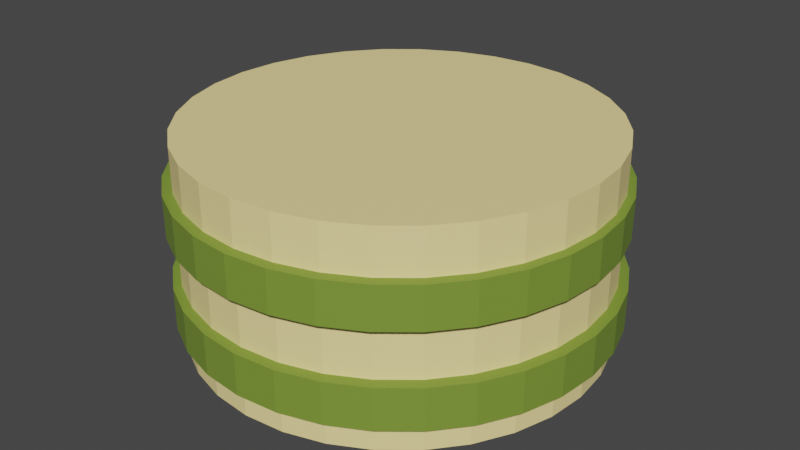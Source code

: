 # Source: bolocilindro_limao.blend  (saved by Blender 2.80.75; exported with 4.5.12 LTS)
import bpy
from mathutils import Matrix  # noqa: F401  (used for matrix-valued properties, if any)

bpy.ops.wm.read_factory_settings(use_empty=True)
scene = bpy.context.scene
scene.name = 'Scene'

# ---- collections
col_collection = bpy.data.collections.new('Collection'); scene.collection.children.link(col_collection)

# ---- materials (node trees are filled in below, after node groups)
mat_material_007 = bpy.data.materials.new('Material.007')
mat_material_007.use_transparent_shadow = False
mat_material_007.diffuse_color = (0.1936, 0.3025, 0.03906, 1.0)
mat_material_006 = bpy.data.materials.new('Material.006')
mat_material_006.use_transparent_shadow = False
mat_material_006.diffuse_color = (0.1936, 0.3025, 0.03906, 1.0)
mat_material_000 = bpy.data.materials.new('Material.000')
mat_material_000.use_transparent_shadow = False
mat_material_000.diffuse_color = (1.0, 0.8143, 0.3441, 1.0)

# ---- material node trees
mat_material_007.use_nodes = True; mat_material_007.node_tree.nodes.clear()
_N = mat_material_007.node_tree.nodes; _L = mat_material_007.node_tree.links
n0 = _N.new('ShaderNodeOutputMaterial'); n0.name = 'Material Output'; n0.location = (300, 300)
n1 = _N.new('ShaderNodeBsdfPrincipled'); n1.name = 'Principled BSDF'; n1.location = (10, 300)
n1.distribution = 'GGX'
n1.subsurface_method = 'BURLEY'
n1.inputs[0].default_value = (0.1936, 0.3025, 0.03906, 1.0)
n1.inputs[3].default_value = 1.45
n1.inputs[27].default_value = (0.0, 0.0, 0.0, 1.0)
n1.inputs[28].default_value = 1.0
_L.new(n1.outputs[0], n0.inputs[0])
n0.is_active_output = True
mat_material_006.use_nodes = True; mat_material_006.node_tree.nodes.clear()
_N = mat_material_006.node_tree.nodes; _L = mat_material_006.node_tree.links
n0 = _N.new('ShaderNodeOutputMaterial'); n0.name = 'Material Output'; n0.location = (300, 300)
n1 = _N.new('ShaderNodeBsdfPrincipled'); n1.name = 'Principled BSDF'; n1.location = (10, 300)
n1.distribution = 'GGX'
n1.subsurface_method = 'BURLEY'
n1.inputs[0].default_value = (0.1936, 0.3025, 0.03906, 1.0)
n1.inputs[3].default_value = 1.45
n1.inputs[27].default_value = (0.0, 0.0, 0.0, 1.0)
n1.inputs[28].default_value = 1.0
_L.new(n1.outputs[0], n0.inputs[0])
n0.is_active_output = True
mat_material_000.use_nodes = True; mat_material_000.node_tree.nodes.clear()
_N = mat_material_000.node_tree.nodes; _L = mat_material_000.node_tree.links
n0 = _N.new('ShaderNodeOutputMaterial'); n0.name = 'Material Output'; n0.location = (300, 300)
n1 = _N.new('ShaderNodeBsdfPrincipled'); n1.name = 'Principled BSDF'; n1.location = (10, 300)
n1.distribution = 'GGX'
n1.subsurface_method = 'BURLEY'
n1.inputs[0].default_value = (1.0, 0.8143, 0.3441, 1.0)
n1.inputs[3].default_value = 1.45
n1.inputs[27].default_value = (0.0, 0.0, 0.0, 1.0)
n1.inputs[28].default_value = 1.0
_L.new(n1.outputs[0], n0.inputs[0])
n0.is_active_output = True

# ---- world
world_world = bpy.data.worlds.new('World'); scene.world = world_world
world_world.use_nodes = True; world_world.node_tree.nodes.clear()
_N = world_world.node_tree.nodes; _L = world_world.node_tree.links
n0 = _N.new('ShaderNodeOutputWorld'); n0.name = 'World Output'; n0.location = (300, 300)
n1 = _N.new('ShaderNodeBackground'); n1.name = 'Background'; n1.location = (10, 300)
n1.inputs[0].default_value = (0.05088, 0.05088, 0.05088, 1.0)
_L.new(n1.outputs[0], n0.inputs[0])
n0.is_active_output = True
world_world.color = (0.05088, 0.05088, 0.05088)
world_world.use_sun_shadow = False
world_world.sun_shadow_jitter_overblur = 0.0

# ---- meshes
me_cylinder_005 = bpy.data.meshes.new('Cylinder.005')
me_cylinder_005.from_pydata([(0.0, 1.0, -1.0), (0.0, 1.0, -0.5957), (0.1951, 0.9808, -1.0), (0.1951, 0.9808, -0.5957), (0.3827, 0.9239, -1.0), (0.3827, 0.9239, -0.5957), (0.5556, 0.8315, -1.0), (0.5556, 0.8315, -0.5957), (0.7071, 0.7071, -1.0), (0.7071, 0.7071, -0.5957), (0.8315, 0.5556, -1.0), (0.8315, 0.5556, -0.5957), (0.9239, 0.3827, -1.0), (0.9239, 0.3827, -0.5957), (0.9808, 0.1951, -1.0), (0.9808, 0.1951, -0.5957), (1.0, 7.55e-08, -1.0), (1.0, 7.55e-08, -0.5957), (0.9808, -0.1951, -1.0), (0.9808, -0.1951, -0.5957), (0.9239, -0.3827, -1.0), (0.9239, -0.3827, -0.5957), (0.8315, -0.5556, -1.0), (0.8315, -0.5556, -0.5957), (0.7071, -0.7071, -1.0), (0.7071, -0.7071, -0.5957), (0.5556, -0.8315, -1.0), (0.5556, -0.8315, -0.5957), (0.3827, -0.9239, -1.0), (0.3827, -0.9239, -0.5957), (0.1951, -0.9808, -1.0), (0.1951, -0.9808, -0.5957), (-3.258e-07, -1.0, -1.0), (-3.258e-07, -1.0, -0.5957), (-0.1951, -0.9808, -1.0), (-0.1951, -0.9808, -0.5957), (-0.3827, -0.9239, -1.0), (-0.3827, -0.9239, -0.5957), (-0.5556, -0.8315, -1.0), (-0.5556, -0.8315, -0.5957), (-0.7071, -0.7071, -1.0), (-0.7071, -0.7071, -0.5957), (-0.8315, -0.5556, -1.0), (-0.8315, -0.5556, -0.5957), (-0.9239, -0.3827, -1.0), (-0.9239, -0.3827, -0.5957), (-0.9808, -0.1951, -1.0), (-0.9808, -0.1951, -0.5957), (-1.0, 9.656e-07, -1.0), (-1.0, 9.656e-07, -0.5957), (-0.9808, 0.1951, -1.0), (-0.9808, 0.1951, -0.5957), (-0.9239, 0.3827, -1.0), (-0.9239, 0.3827, -0.5957), (-0.8315, 0.5556, -1.0), (-0.8315, 0.5556, -0.5957), (-0.7071, 0.7071, -1.0), (-0.7071, 0.7071, -0.5957), (-0.5556, 0.8315, -1.0), (-0.5556, 0.8315, -0.5957), (-0.3827, 0.9239, -1.0), (-0.3827, 0.9239, -0.5957), (-0.1951, 0.9808, -1.0), (-0.1951, 0.9808, -0.5957)], [], [(0, 1, 3, 2), (2, 3, 5, 4), (4, 5, 7, 6), (6, 7, 9, 8), (8, 9, 11, 10), (10, 11, 13, 12), (12, 13, 15, 14), (14, 15, 17, 16), (16, 17, 19, 18), (18, 19, 21, 20), (20, 21, 23, 22), (22, 23, 25, 24), (24, 25, 27, 26), (26, 27, 29, 28), (28, 29, 31, 30), (30, 31, 33, 32), (32, 33, 35, 34), (34, 35, 37, 36), (36, 37, 39, 38), (38, 39, 41, 40), (40, 41, 43, 42), (42, 43, 45, 44), (44, 45, 47, 46), (46, 47, 49, 48), (48, 49, 51, 50), (50, 51, 53, 52), (52, 53, 55, 54), (54, 55, 57, 56), (56, 57, 59, 58), (58, 59, 61, 60), (3, 1, 63, 61, 59, 57, 55, 53, 51, 49, 47, 45, 43, 41, 39, 37, 35, 33, 31, 29, 27, 25, 23, 21, 19, 17, 15, 13, 11, 9, 7, 5), (60, 61, 63, 62), (62, 63, 1, 0), (0, 2, 4, 6, 8, 10, 12, 14, 16, 18, 20, 22, 24, 26, 28, 30, 32, 34, 36, 38, 40, 42, 44, 46, 48, 50, 52, 54, 56, 58, 60, 62)])
_uv = me_cylinder_005.uv_layers.new(name='UVMap')
_uv.uv.foreach_set('vector', [1.0, 0.5, 1.0, 1.0, 0.9688, 1.0, 0.9688, 0.5, 0.9688, 0.5, 0.9688, 1.0, 0.9375, 1.0, 0.9375, 0.5, 0.9375, 0.5, 0.9375, 1.0, 0.9062, 1.0, 0.9062, 0.5, 0.9062, 0.5, 0.9062, 1.0, 0.875, 1.0, 0.875, 0.5, 0.875, 0.5, 0.875, 1.0, 0.8438, 1.0, 0.8438, 0.5, 0.8438, 0.5, 0.8438, 1.0, 0.8125, 1.0, 0.8125, 0.5, 0.8125, 0.5, 0.8125, 1.0, 0.7812, 1.0, 0.7812, 0.5, 0.7812, 0.5, 0.7812, 1.0, 0.75, 1.0, 0.75, 0.5, 0.75, 0.5, 0.75, 1.0, 0.7188, 1.0, 0.7188, 0.5, 0.7188, 0.5, 0.7188, 1.0, 0.6875, 1.0, 0.6875, 0.5, 0.6875, 0.5, 0.6875, 1.0, 0.6562, 1.0, 0.6562, 0.5, 0.6562, 0.5, 0.6562, 1.0, 0.625, 1.0, 0.625, 0.5, 0.625, 0.5, 0.625, 1.0, 0.5938, 1.0, 0.5938, 0.5, 0.5938, 0.5, 0.5938, 1.0, 0.5625, 1.0, 0.5625, 0.5, 0.5625, 0.5, 0.5625, 1.0, 0.5312, 1.0, 0.5312, 0.5, 0.5312, 0.5, 0.5312, 1.0, 0.5, 1.0, 0.5, 0.5, 0.5, 0.5, 0.5, 1.0, 0.4688, 1.0, 0.4688, 0.5, 0.4688, 0.5, 0.4688, 1.0, 0.4375, 1.0, 0.4375, 0.5, 0.4375, 0.5, 0.4375, 1.0, 0.4062, 1.0, 0.4062, 0.5, 0.4062, 0.5, 0.4062, 1.0, 0.375, 1.0, 0.375, 0.5, 0.375, 0.5, 0.375, 1.0, 0.3438, 1.0, 0.3438, 0.5, 0.3438, 0.5, 0.3438, 1.0, 0.3125, 1.0, 0.3125, 0.5, 0.3125, 0.5, 0.3125, 1.0, 0.2812, 1.0, 0.2812, 0.5, 0.2812, 0.5, 0.2812, 1.0, 0.25, 1.0, 0.25, 0.5, 0.25, 0.5, 0.25, 1.0, 0.2188, 1.0, 0.2188, 0.5, 0.2188, 0.5, 0.2188, 1.0, 0.1875, 1.0, 0.1875, 0.5, 0.1875, 0.5, 0.1875, 1.0, 0.1562, 1.0, 0.1562, 0.5, 0.1562, 0.5, 0.1562, 1.0, 0.125, 1.0, 0.125, 0.5, 0.125, 0.5, 0.125, 1.0, 0.09375, 1.0, 0.09375, 0.5, 0.09375, 0.5, 0.09375, 1.0, 0.0625, 1.0, 0.0625, 0.5, 0.2968, 0.4854, 0.25, 0.49, 0.2032, 0.4854, 0.1582, 0.4717, 0.1167, 0.4496, 0.08029, 0.4197, 0.05045, 0.3833, 0.02827, 0.3418, 0.01461, 0.2968, 0.01, 0.25, 0.01461, 0.2032, 0.02827, 0.1582, 0.05045, 0.1167, 0.08029, 0.08029, 0.1167, 0.05045, 0.1582, 0.02827, 0.2032, 0.01461, 0.25, 0.01, 0.2968, 0.01461, 0.3418, 0.02827, 0.3833, 0.05045, 0.4197, 0.08029, 0.4496, 0.1167, 0.4717, 0.1582, 0.4854, 0.2032, 0.49, 0.25, 0.4854, 0.2968, 0.4717, 0.3418, 0.4496, 0.3833, 0.4197, 0.4197, 0.3833, 0.4496, 0.3418, 0.4717, 0.0625, 0.5, 0.0625, 1.0, 0.03125, 1.0, 0.03125, 0.5, 0.03125, 0.5, 0.03125, 1.0, 0.0, 1.0, 0.0, 0.5, 0.75, 0.49, 0.7968, 0.4854, 0.8418, 0.4717, 0.8833, 0.4496, 0.9197, 0.4197, 0.9496, 0.3833, 0.9717, 0.3418, 0.9854, 0.2968, 0.99, 0.25, 0.9854, 0.2032, 0.9717, 0.1582, 0.9496, 0.1167, 0.9197, 0.08029, 0.8833, 0.05045, 0.8418, 0.02827, 0.7968, 0.01461, 0.75, 0.01, 0.7032, 0.01461, 0.6582, 0.02827, 0.6167, 0.05045, 0.5803, 0.08029, 0.5504, 0.1167, 0.5283, 0.1582, 0.5146, 0.2032, 0.51, 0.25, 0.5146, 0.2968, 0.5283, 0.3418, 0.5504, 0.3833, 0.5803, 0.4197, 0.6167, 0.4496, 0.6582, 0.4717, 0.7032, 0.4854])
me_cylinder_005.materials.append(mat_material_007)
me_cylinder_005.use_remesh_preserve_volume = False
me_cylinder_005.use_remesh_preserve_attributes = False
me_cylinder_005.use_mirror_vertex_groups = False
me_cylinder_005.update()
me_cylinder_004 = bpy.data.meshes.new('Cylinder.004')
me_cylinder_004.from_pydata([(0.0, 1.0, -1.0), (0.0, 1.0, -0.5957), (0.1951, 0.9808, -1.0), (0.1951, 0.9808, -0.5957), (0.3827, 0.9239, -1.0), (0.3827, 0.9239, -0.5957), (0.5556, 0.8315, -1.0), (0.5556, 0.8315, -0.5957), (0.7071, 0.7071, -1.0), (0.7071, 0.7071, -0.5957), (0.8315, 0.5556, -1.0), (0.8315, 0.5556, -0.5957), (0.9239, 0.3827, -1.0), (0.9239, 0.3827, -0.5957), (0.9808, 0.1951, -1.0), (0.9808, 0.1951, -0.5957), (1.0, 7.55e-08, -1.0), (1.0, 7.55e-08, -0.5957), (0.9808, -0.1951, -1.0), (0.9808, -0.1951, -0.5957), (0.9239, -0.3827, -1.0), (0.9239, -0.3827, -0.5957), (0.8315, -0.5556, -1.0), (0.8315, -0.5556, -0.5957), (0.7071, -0.7071, -1.0), (0.7071, -0.7071, -0.5957), (0.5556, -0.8315, -1.0), (0.5556, -0.8315, -0.5957), (0.3827, -0.9239, -1.0), (0.3827, -0.9239, -0.5957), (0.1951, -0.9808, -1.0), (0.1951, -0.9808, -0.5957), (-3.258e-07, -1.0, -1.0), (-3.258e-07, -1.0, -0.5957), (-0.1951, -0.9808, -1.0), (-0.1951, -0.9808, -0.5957), (-0.3827, -0.9239, -1.0), (-0.3827, -0.9239, -0.5957), (-0.5556, -0.8315, -1.0), (-0.5556, -0.8315, -0.5957), (-0.7071, -0.7071, -1.0), (-0.7071, -0.7071, -0.5957), (-0.8315, -0.5556, -1.0), (-0.8315, -0.5556, -0.5957), (-0.9239, -0.3827, -1.0), (-0.9239, -0.3827, -0.5957), (-0.9808, -0.1951, -1.0), (-0.9808, -0.1951, -0.5957), (-1.0, 9.656e-07, -1.0), (-1.0, 9.656e-07, -0.5957), (-0.9808, 0.1951, -1.0), (-0.9808, 0.1951, -0.5957), (-0.9239, 0.3827, -1.0), (-0.9239, 0.3827, -0.5957), (-0.8315, 0.5556, -1.0), (-0.8315, 0.5556, -0.5957), (-0.7071, 0.7071, -1.0), (-0.7071, 0.7071, -0.5957), (-0.5556, 0.8315, -1.0), (-0.5556, 0.8315, -0.5957), (-0.3827, 0.9239, -1.0), (-0.3827, 0.9239, -0.5957), (-0.1951, 0.9808, -1.0), (-0.1951, 0.9808, -0.5957)], [], [(0, 1, 3, 2), (2, 3, 5, 4), (4, 5, 7, 6), (6, 7, 9, 8), (8, 9, 11, 10), (10, 11, 13, 12), (12, 13, 15, 14), (14, 15, 17, 16), (16, 17, 19, 18), (18, 19, 21, 20), (20, 21, 23, 22), (22, 23, 25, 24), (24, 25, 27, 26), (26, 27, 29, 28), (28, 29, 31, 30), (30, 31, 33, 32), (32, 33, 35, 34), (34, 35, 37, 36), (36, 37, 39, 38), (38, 39, 41, 40), (40, 41, 43, 42), (42, 43, 45, 44), (44, 45, 47, 46), (46, 47, 49, 48), (48, 49, 51, 50), (50, 51, 53, 52), (52, 53, 55, 54), (54, 55, 57, 56), (56, 57, 59, 58), (58, 59, 61, 60), (3, 1, 63, 61, 59, 57, 55, 53, 51, 49, 47, 45, 43, 41, 39, 37, 35, 33, 31, 29, 27, 25, 23, 21, 19, 17, 15, 13, 11, 9, 7, 5), (60, 61, 63, 62), (62, 63, 1, 0), (0, 2, 4, 6, 8, 10, 12, 14, 16, 18, 20, 22, 24, 26, 28, 30, 32, 34, 36, 38, 40, 42, 44, 46, 48, 50, 52, 54, 56, 58, 60, 62)])
_uv = me_cylinder_004.uv_layers.new(name='UVMap')
_uv.uv.foreach_set('vector', [1.0, 0.5, 1.0, 1.0, 0.9688, 1.0, 0.9688, 0.5, 0.9688, 0.5, 0.9688, 1.0, 0.9375, 1.0, 0.9375, 0.5, 0.9375, 0.5, 0.9375, 1.0, 0.9062, 1.0, 0.9062, 0.5, 0.9062, 0.5, 0.9062, 1.0, 0.875, 1.0, 0.875, 0.5, 0.875, 0.5, 0.875, 1.0, 0.8438, 1.0, 0.8438, 0.5, 0.8438, 0.5, 0.8438, 1.0, 0.8125, 1.0, 0.8125, 0.5, 0.8125, 0.5, 0.8125, 1.0, 0.7812, 1.0, 0.7812, 0.5, 0.7812, 0.5, 0.7812, 1.0, 0.75, 1.0, 0.75, 0.5, 0.75, 0.5, 0.75, 1.0, 0.7188, 1.0, 0.7188, 0.5, 0.7188, 0.5, 0.7188, 1.0, 0.6875, 1.0, 0.6875, 0.5, 0.6875, 0.5, 0.6875, 1.0, 0.6562, 1.0, 0.6562, 0.5, 0.6562, 0.5, 0.6562, 1.0, 0.625, 1.0, 0.625, 0.5, 0.625, 0.5, 0.625, 1.0, 0.5938, 1.0, 0.5938, 0.5, 0.5938, 0.5, 0.5938, 1.0, 0.5625, 1.0, 0.5625, 0.5, 0.5625, 0.5, 0.5625, 1.0, 0.5312, 1.0, 0.5312, 0.5, 0.5312, 0.5, 0.5312, 1.0, 0.5, 1.0, 0.5, 0.5, 0.5, 0.5, 0.5, 1.0, 0.4688, 1.0, 0.4688, 0.5, 0.4688, 0.5, 0.4688, 1.0, 0.4375, 1.0, 0.4375, 0.5, 0.4375, 0.5, 0.4375, 1.0, 0.4062, 1.0, 0.4062, 0.5, 0.4062, 0.5, 0.4062, 1.0, 0.375, 1.0, 0.375, 0.5, 0.375, 0.5, 0.375, 1.0, 0.3438, 1.0, 0.3438, 0.5, 0.3438, 0.5, 0.3438, 1.0, 0.3125, 1.0, 0.3125, 0.5, 0.3125, 0.5, 0.3125, 1.0, 0.2812, 1.0, 0.2812, 0.5, 0.2812, 0.5, 0.2812, 1.0, 0.25, 1.0, 0.25, 0.5, 0.25, 0.5, 0.25, 1.0, 0.2188, 1.0, 0.2188, 0.5, 0.2188, 0.5, 0.2188, 1.0, 0.1875, 1.0, 0.1875, 0.5, 0.1875, 0.5, 0.1875, 1.0, 0.1562, 1.0, 0.1562, 0.5, 0.1562, 0.5, 0.1562, 1.0, 0.125, 1.0, 0.125, 0.5, 0.125, 0.5, 0.125, 1.0, 0.09375, 1.0, 0.09375, 0.5, 0.09375, 0.5, 0.09375, 1.0, 0.0625, 1.0, 0.0625, 0.5, 0.2968, 0.4854, 0.25, 0.49, 0.2032, 0.4854, 0.1582, 0.4717, 0.1167, 0.4496, 0.08029, 0.4197, 0.05045, 0.3833, 0.02827, 0.3418, 0.01461, 0.2968, 0.01, 0.25, 0.01461, 0.2032, 0.02827, 0.1582, 0.05045, 0.1167, 0.08029, 0.08029, 0.1167, 0.05045, 0.1582, 0.02827, 0.2032, 0.01461, 0.25, 0.01, 0.2968, 0.01461, 0.3418, 0.02827, 0.3833, 0.05045, 0.4197, 0.08029, 0.4496, 0.1167, 0.4717, 0.1582, 0.4854, 0.2032, 0.49, 0.25, 0.4854, 0.2968, 0.4717, 0.3418, 0.4496, 0.3833, 0.4197, 0.4197, 0.3833, 0.4496, 0.3418, 0.4717, 0.0625, 0.5, 0.0625, 1.0, 0.03125, 1.0, 0.03125, 0.5, 0.03125, 0.5, 0.03125, 1.0, 0.0, 1.0, 0.0, 0.5, 0.75, 0.49, 0.7968, 0.4854, 0.8418, 0.4717, 0.8833, 0.4496, 0.9197, 0.4197, 0.9496, 0.3833, 0.9717, 0.3418, 0.9854, 0.2968, 0.99, 0.25, 0.9854, 0.2032, 0.9717, 0.1582, 0.9496, 0.1167, 0.9197, 0.08029, 0.8833, 0.05045, 0.8418, 0.02827, 0.7968, 0.01461, 0.75, 0.01, 0.7032, 0.01461, 0.6582, 0.02827, 0.6167, 0.05045, 0.5803, 0.08029, 0.5504, 0.1167, 0.5283, 0.1582, 0.5146, 0.2032, 0.51, 0.25, 0.5146, 0.2968, 0.5283, 0.3418, 0.5504, 0.3833, 0.5803, 0.4197, 0.6167, 0.4496, 0.6582, 0.4717, 0.7032, 0.4854])
me_cylinder_004.materials.append(mat_material_006)
me_cylinder_004.use_remesh_preserve_volume = False
me_cylinder_004.use_remesh_preserve_attributes = False
me_cylinder_004.use_mirror_vertex_groups = False
me_cylinder_004.update()
me_cylinder_000 = bpy.data.meshes.new('Cylinder.000')
me_cylinder_000.from_pydata([(0.0, 1.0, -1.0), (0.0, 1.0, 1.0), (0.1951, 0.9808, -1.0), (0.1951, 0.9808, 1.0), (0.3827, 0.9239, -1.0), (0.3827, 0.9239, 1.0), (0.5556, 0.8315, -1.0), (0.5556, 0.8315, 1.0), (0.7071, 0.7071, -1.0), (0.7071, 0.7071, 1.0), (0.8315, 0.5556, -1.0), (0.8315, 0.5556, 1.0), (0.9239, 0.3827, -1.0), (0.9239, 0.3827, 1.0), (0.9808, 0.1951, -1.0), (0.9808, 0.1951, 1.0), (1.0, 7.55e-08, -1.0), (1.0, 7.55e-08, 1.0), (0.9808, -0.1951, -1.0), (0.9808, -0.1951, 1.0), (0.9239, -0.3827, -1.0), (0.9239, -0.3827, 1.0), (0.8315, -0.5556, -1.0), (0.8315, -0.5556, 1.0), (0.7071, -0.7071, -1.0), (0.7071, -0.7071, 1.0), (0.5556, -0.8315, -1.0), (0.5556, -0.8315, 1.0), (0.3827, -0.9239, -1.0), (0.3827, -0.9239, 1.0), (0.1951, -0.9808, -1.0), (0.1951, -0.9808, 1.0), (-3.258e-07, -1.0, -1.0), (-3.258e-07, -1.0, 1.0), (-0.1951, -0.9808, -1.0), (-0.1951, -0.9808, 1.0), (-0.3827, -0.9239, -1.0), (-0.3827, -0.9239, 1.0), (-0.5556, -0.8315, -1.0), (-0.5556, -0.8315, 1.0), (-0.7071, -0.7071, -1.0), (-0.7071, -0.7071, 1.0), (-0.8315, -0.5556, -1.0), (-0.8315, -0.5556, 1.0), (-0.9239, -0.3827, -1.0), (-0.9239, -0.3827, 1.0), (-0.9808, -0.1951, -1.0), (-0.9808, -0.1951, 1.0), (-1.0, 9.656e-07, -1.0), (-1.0, 9.656e-07, 1.0), (-0.9808, 0.1951, -1.0), (-0.9808, 0.1951, 1.0), (-0.9239, 0.3827, -1.0), (-0.9239, 0.3827, 1.0), (-0.8315, 0.5556, -1.0), (-0.8315, 0.5556, 1.0), (-0.7071, 0.7071, -1.0), (-0.7071, 0.7071, 1.0), (-0.5556, 0.8315, -1.0), (-0.5556, 0.8315, 1.0), (-0.3827, 0.9239, -1.0), (-0.3827, 0.9239, 1.0), (-0.1951, 0.9808, -1.0), (-0.1951, 0.9808, 1.0)], [], [(0, 1, 3, 2), (2, 3, 5, 4), (4, 5, 7, 6), (6, 7, 9, 8), (8, 9, 11, 10), (10, 11, 13, 12), (12, 13, 15, 14), (14, 15, 17, 16), (16, 17, 19, 18), (18, 19, 21, 20), (20, 21, 23, 22), (22, 23, 25, 24), (24, 25, 27, 26), (26, 27, 29, 28), (28, 29, 31, 30), (30, 31, 33, 32), (32, 33, 35, 34), (34, 35, 37, 36), (36, 37, 39, 38), (38, 39, 41, 40), (40, 41, 43, 42), (42, 43, 45, 44), (44, 45, 47, 46), (46, 47, 49, 48), (48, 49, 51, 50), (50, 51, 53, 52), (52, 53, 55, 54), (54, 55, 57, 56), (56, 57, 59, 58), (58, 59, 61, 60), (3, 1, 63, 61, 59, 57, 55, 53, 51, 49, 47, 45, 43, 41, 39, 37, 35, 33, 31, 29, 27, 25, 23, 21, 19, 17, 15, 13, 11, 9, 7, 5), (60, 61, 63, 62), (62, 63, 1, 0), (0, 2, 4, 6, 8, 10, 12, 14, 16, 18, 20, 22, 24, 26, 28, 30, 32, 34, 36, 38, 40, 42, 44, 46, 48, 50, 52, 54, 56, 58, 60, 62)])
_uv = me_cylinder_000.uv_layers.new(name='UVMap')
_uv.uv.foreach_set('vector', [1.0, 0.5, 1.0, 1.0, 0.9688, 1.0, 0.9688, 0.5, 0.9688, 0.5, 0.9688, 1.0, 0.9375, 1.0, 0.9375, 0.5, 0.9375, 0.5, 0.9375, 1.0, 0.9062, 1.0, 0.9062, 0.5, 0.9062, 0.5, 0.9062, 1.0, 0.875, 1.0, 0.875, 0.5, 0.875, 0.5, 0.875, 1.0, 0.8438, 1.0, 0.8438, 0.5, 0.8438, 0.5, 0.8438, 1.0, 0.8125, 1.0, 0.8125, 0.5, 0.8125, 0.5, 0.8125, 1.0, 0.7812, 1.0, 0.7812, 0.5, 0.7812, 0.5, 0.7812, 1.0, 0.75, 1.0, 0.75, 0.5, 0.75, 0.5, 0.75, 1.0, 0.7188, 1.0, 0.7188, 0.5, 0.7188, 0.5, 0.7188, 1.0, 0.6875, 1.0, 0.6875, 0.5, 0.6875, 0.5, 0.6875, 1.0, 0.6562, 1.0, 0.6562, 0.5, 0.6562, 0.5, 0.6562, 1.0, 0.625, 1.0, 0.625, 0.5, 0.625, 0.5, 0.625, 1.0, 0.5938, 1.0, 0.5938, 0.5, 0.5938, 0.5, 0.5938, 1.0, 0.5625, 1.0, 0.5625, 0.5, 0.5625, 0.5, 0.5625, 1.0, 0.5312, 1.0, 0.5312, 0.5, 0.5312, 0.5, 0.5312, 1.0, 0.5, 1.0, 0.5, 0.5, 0.5, 0.5, 0.5, 1.0, 0.4688, 1.0, 0.4688, 0.5, 0.4688, 0.5, 0.4688, 1.0, 0.4375, 1.0, 0.4375, 0.5, 0.4375, 0.5, 0.4375, 1.0, 0.4062, 1.0, 0.4062, 0.5, 0.4062, 0.5, 0.4062, 1.0, 0.375, 1.0, 0.375, 0.5, 0.375, 0.5, 0.375, 1.0, 0.3438, 1.0, 0.3438, 0.5, 0.3438, 0.5, 0.3438, 1.0, 0.3125, 1.0, 0.3125, 0.5, 0.3125, 0.5, 0.3125, 1.0, 0.2812, 1.0, 0.2812, 0.5, 0.2812, 0.5, 0.2812, 1.0, 0.25, 1.0, 0.25, 0.5, 0.25, 0.5, 0.25, 1.0, 0.2188, 1.0, 0.2188, 0.5, 0.2188, 0.5, 0.2188, 1.0, 0.1875, 1.0, 0.1875, 0.5, 0.1875, 0.5, 0.1875, 1.0, 0.1562, 1.0, 0.1562, 0.5, 0.1562, 0.5, 0.1562, 1.0, 0.125, 1.0, 0.125, 0.5, 0.125, 0.5, 0.125, 1.0, 0.09375, 1.0, 0.09375, 0.5, 0.09375, 0.5, 0.09375, 1.0, 0.0625, 1.0, 0.0625, 0.5, 0.2968, 0.4854, 0.25, 0.49, 0.2032, 0.4854, 0.1582, 0.4717, 0.1167, 0.4496, 0.08029, 0.4197, 0.05045, 0.3833, 0.02827, 0.3418, 0.01461, 0.2968, 0.01, 0.25, 0.01461, 0.2032, 0.02827, 0.1582, 0.05045, 0.1167, 0.08029, 0.08029, 0.1167, 0.05045, 0.1582, 0.02827, 0.2032, 0.01461, 0.25, 0.01, 0.2968, 0.01461, 0.3418, 0.02827, 0.3833, 0.05045, 0.4197, 0.08029, 0.4496, 0.1167, 0.4717, 0.1582, 0.4854, 0.2032, 0.49, 0.25, 0.4854, 0.2968, 0.4717, 0.3418, 0.4496, 0.3833, 0.4197, 0.4197, 0.3833, 0.4496, 0.3418, 0.4717, 0.0625, 0.5, 0.0625, 1.0, 0.03125, 1.0, 0.03125, 0.5, 0.03125, 0.5, 0.03125, 1.0, 0.0, 1.0, 0.0, 0.5, 0.75, 0.49, 0.7968, 0.4854, 0.8418, 0.4717, 0.8833, 0.4496, 0.9197, 0.4197, 0.9496, 0.3833, 0.9717, 0.3418, 0.9854, 0.2968, 0.99, 0.25, 0.9854, 0.2032, 0.9717, 0.1582, 0.9496, 0.1167, 0.9197, 0.08029, 0.8833, 0.05045, 0.8418, 0.02827, 0.7968, 0.01461, 0.75, 0.01, 0.7032, 0.01461, 0.6582, 0.02827, 0.6167, 0.05045, 0.5803, 0.08029, 0.5504, 0.1167, 0.5283, 0.1582, 0.5146, 0.2032, 0.51, 0.25, 0.5146, 0.2968, 0.5283, 0.3418, 0.5504, 0.3833, 0.5803, 0.4197, 0.6167, 0.4496, 0.6582, 0.4717, 0.7032, 0.4854])
me_cylinder_000.materials.append(mat_material_000)
me_cylinder_000.use_remesh_preserve_volume = False
me_cylinder_000.use_remesh_preserve_attributes = False
me_cylinder_000.use_mirror_vertex_groups = False
me_cylinder_000.update()

# ---- objects
ob_cylinder_000 = bpy.data.objects.new('Cylinder.000', me_cylinder_005)
ob_cylinder_001 = bpy.data.objects.new('Cylinder.001', me_cylinder_004)
ob_cylinder_003 = bpy.data.objects.new('Cylinder.003', me_cylinder_000)

# ---- transforms, parenting, visibility, modifiers, constraints
ob_cylinder_000.location = (0.2428, -0.08648, 0.2458)
ob_cylinder_000.scale = (1.35, 1.35, 0.65)
ob_cylinder_000.lineart.crease_threshold = 0.0
ob_cylinder_001.location = (0.2296, -0.08709, 0.8294)
ob_cylinder_001.scale = (1.35, 1.35, 0.65)
ob_cylinder_001.lineart.crease_threshold = 0.0
ob_cylinder_003.location = (0.2251, -0.07187, 0.07052)
ob_cylinder_003.scale = (1.3, 1.3, 0.65)
ob_cylinder_003.lineart.crease_threshold = 0.0

# ---- collection membership
col_collection.objects.link(ob_cylinder_000)
col_collection.objects.link(ob_cylinder_001)
col_collection.objects.link(ob_cylinder_003)

# ---- scene / render settings (as saved in the file)
scene.frame_start = 1; scene.frame_end = 250; scene.frame_set(1)
scene.render.engine = 'BLENDER_EEVEE_NEXT'
scene.cycles.use_denoising = False
scene.cycles.samples = 128
scene.cycles.sampling_pattern = 'TABULATED_SOBOL'
scene.cycles.use_adaptive_sampling = False
scene.cycles.use_light_tree = False
scene.view_settings.view_transform = 'Filmic'
bpy.context.view_layer.update()

# ---- added for rendering (the .blend has no active camera and no usable light): camera, sun
cam_auto = bpy.data.cameras.new('AutoCamera')
cam_auto.lens = 50.0
cam_auto.sensor_width = 36.0
cam_auto.clip_end = 1000.0
ob_auto_camera = bpy.data.objects.new('AutoCamera', cam_auto)
scene.collection.objects.link(ob_auto_camera)
ob_auto_camera.location = (3.97673, -4.57541, 3.06294)
ob_auto_camera.rotation_euler = (1.09748, -7.21219e-08, 0.694738)
scene.camera = ob_auto_camera
light_auto_sun = bpy.data.lights.new('AutoSun', 'SUN')
light_auto_sun.energy = 3.0
light_auto_sun.angle = 0.0523599
ob_auto_sun = bpy.data.objects.new('AutoSun', light_auto_sun)
scene.collection.objects.link(ob_auto_sun)
ob_auto_sun.rotation_euler = (0.872665, 0.174533, 0.523599)
bpy.context.view_layer.update()
